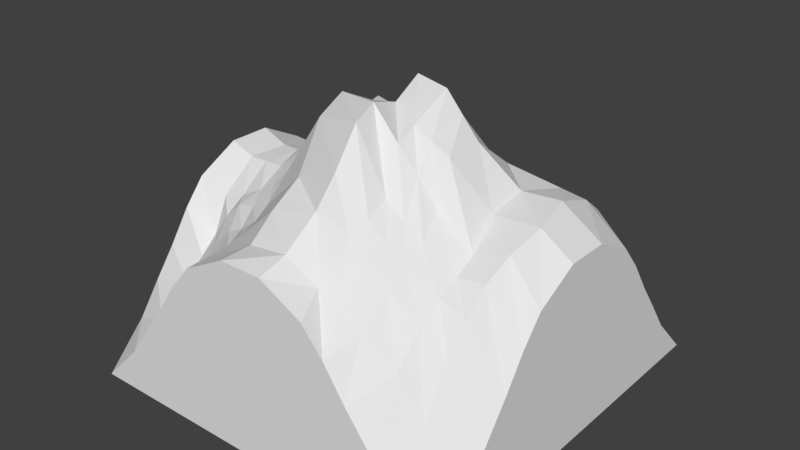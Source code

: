 # Source: tile_mountain_3.blend  (saved by Blender 2.78.0; exported with 4.5.12 LTS)
import bpy
from mathutils import Matrix  # noqa: F401  (used for matrix-valued properties, if any)

bpy.ops.wm.read_factory_settings(use_empty=True)
scene = bpy.context.scene
scene.name = 'Scene'

# ---- collections
col_collection_1 = bpy.data.collections.new('Collection 1'); scene.collection.children.link(col_collection_1)

# ---- world
world_world = bpy.data.worlds.new('World'); scene.world = world_world
world_world.color = (0.05088, 0.05088, 0.05088)
world_world.use_sun_shadow = False
world_world.sun_shadow_jitter_overblur = 0.0
world_world.cycles.sampling_method = 'MANUAL'

# ---- meshes
me_grid = bpy.data.meshes.new('Grid')
me_grid.from_pydata([(-0.3889, 0.5, -1.324e-10), (-0.3943, 0.3889, 0.08584), (-0.409, 0.2778, 0.2975), (-0.4218, 0.1605, 0.4131), (-0.4176, 0.04229, 0.4522), (-0.4313, -0.05855, 0.4497), (-0.4153, -0.1659, 0.387), (-0.389, -0.2778, 0.2734), (-0.3889, -0.4163, 0.1626), (-0.2778, 0.5, -1.324e-10), (-0.2784, 0.3889, 0.1642), (-0.2791, 0.2759, 0.4269), (-0.283, 0.1505, 0.5115), (-0.3145, 0.02969, 0.4906), (-0.3327, -0.05602, 0.4508), (-0.3138, -0.1445, 0.4243), (-0.2955, -0.2684, 0.3673), (-0.2778, -0.4163, 0.2941), (-0.1667, 0.5, -1.324e-10), (-0.1666, 0.4221, 0.1885), (-0.1706, 0.2837, 0.4985), (-0.1995, 0.1565, 0.604), (-0.2168, 0.06057, 0.5705), (-0.2185, -0.03056, 0.5484), (-0.2329, -0.1366, 0.4714), (-0.1977, -0.2743, 0.4261), (-0.1667, -0.4163, 0.4193), (-0.05556, 0.5, -1.324e-10), (-0.04544, 0.4542, 0.1637), (-0.03045, 0.3021, 0.4086), (-0.07866, 0.1537, 0.5756), (-0.08011, 0.07709, 0.6308), (-0.07734, -0.004829, 0.6694), (-0.08278, -0.09774, 0.715), (-0.05934, -0.2648, 0.5759), (-0.05556, -0.4163, 0.4747), (0.05556, 0.5, -1.324e-10), (0.05207, 0.4388, 0.1423), (0.09844, 0.3111, 0.3732), (0.03553, 0.1093, 0.6702), (0.03442, 0.0205, 0.7507), (0.03695, -0.05886, 0.7081), (0.04635, -0.1412, 0.734), (0.06746, -0.2851, 0.6305), (0.05658, -0.426, 0.4946), (0.1445, 0.5, -1.324e-10), (0.1412, 0.4299, 0.1424), (0.1659, 0.3146, 0.3519), (0.1259, 0.1102, 0.5853), (0.1234, 0.008831, 0.7406), (0.1237, -0.103, 0.6902), (0.1288, -0.1599, 0.6683), (0.1565, -0.2869, 0.5494), (0.1348, -0.4152, 0.4417), (0.239, 0.5, -1.324e-10), (0.2328, 0.4202, 0.1286), (0.2385, 0.2956, 0.3654), (0.2174, 0.1129, 0.5572), (0.2183, -0.001457, 0.6444), (0.2184, -0.1028, 0.643), (0.2308, -0.1586, 0.55), (0.2513, -0.2865, 0.4744), (0.2539, -0.4232, 0.384), (0.3978, 0.5, -1.324e-10), (0.3942, 0.3937, 0.1745), (0.3909, 0.2775, 0.3863), (0.3927, 0.1667, 0.5003), (0.3977, 0.05556, 0.541), (0.4186, -0.05555, 0.528), (0.4078, -0.147, 0.499), (0.3978, -0.2778, 0.4059), (0.3978, -0.4037, 0.2313), (0.5, 0.5, -1.324e-10), (0.5, 0.3915, 0.1115), (0.5, 0.2778, 0.2669), (0.5, 0.1667, 0.415), (0.5, 0.05556, 0.4731), (0.5, -0.05556, 0.4731), (0.5, -0.1667, 0.415), (0.5, -0.2778, 0.2669), (0.5, -0.3915, 0.1115), (0.5, -0.5, 0.0), (-0.4, -0.2219, 0.3064), (-0.3231, -0.2064, 0.4047), (-0.2202, -0.2115, 0.4378), (-0.07747, -0.1754, 0.6813), (0.06066, -0.2126, 0.7147), (0.1527, -0.2283, 0.5748), (0.2517, -0.2302, 0.5066), (0.3994, -0.214, 0.4589), (0.5, -0.2222, 0.349), (-0.3889, -0.3333, 0.2274), (-0.2804, -0.3286, 0.326), (-0.1852, -0.3336, 0.4161), (-0.05745, -0.3485, 0.5276), (0.05556, -0.333, 0.5559), (0.1442, -0.3333, 0.5271), (0.2502, -0.3357, 0.4473), (0.3978, -0.3333, 0.3364), (0.5, -0.3333, 0.1927), (0.3313, 0.5, -1.324e-10), (0.3264, 0.4056, 0.1415), (0.3234, 0.2774, 0.3789), (0.3285, 0.1615, 0.5121), (0.3104, 0.03168, 0.5467), (0.3104, -0.07006, 0.5281), (0.3315, -0.1667, 0.4804), (0.3316, -0.2778, 0.4307), (0.3315, -0.4113, 0.3193), (0.3316, -0.2223, 0.4537), (0.3319, -0.3329, 0.3908), (-0.4014, 0.3333, 0.1985), (-0.2784, 0.3324, 0.2951), (-0.1686, 0.3411, 0.3313), (-0.03795, 0.3991, 0.2695), (0.08255, 0.3866, 0.2485), (0.1537, 0.3882, 0.237), (0.2313, 0.3628, 0.237), (0.3925, 0.3366, 0.2829), (0.5, 0.3333, 0.1927), (0.3244, 0.3434, 0.2619), (-0.4277, 0.2191, 0.36), (-0.2811, 0.2132, 0.476), (-0.1835, 0.223, 0.5554), (-0.06519, 0.2205, 0.5071), (0.04785, 0.1944, 0.5269), (0.1351, 0.2101, 0.4795), (0.2283, 0.2054, 0.4766), (0.3918, 0.2222, 0.4559), (0.5, 0.2222, 0.349), (0.3264, 0.2192, 0.4592), (0.5, -2.186e-08, -7.345e-11), (0.1918, 0.5, -1.324e-10), (0.3915, -0.5, 0.1115), (0.2778, -0.5, 0.2669), (0.1667, -0.5, 0.415), (0.05556, -0.5, 0.4731), (-0.05556, -0.5, 0.4731), (-0.1667, -0.5, 0.415), (-0.2778, -0.5, 0.2669), (-0.3915, -0.5, 0.1115), (-0.5, -0.5, 0.0), (-0.2222, -0.5, 0.349), (-0.3333, -0.5, 0.1927), (0.3333, -0.5, 0.1927), (0.2222, -0.5, 0.349), (5.96e-08, -0.5, 1.49e-08), (0.187, 0.425, 0.1355), (0.2022, 0.3051, 0.3587), (0.1716, 0.1116, 0.5713), (0.1708, 0.003687, 0.6925), (0.171, -0.1029, 0.6666), (0.1798, -0.1592, 0.6092), (0.2039, -0.2867, 0.5119), (0.1859, -0.4192, 0.4179), (0.2022, -0.2292, 0.5407), (0.1972, -0.3345, 0.4872), (0.1925, 0.3755, 0.237), (0.1817, 0.2077, 0.478), (-0.2222, 0.5, -1.324e-10), (-0.2225, 0.4055, 0.1732), (-0.2249, 0.2798, 0.4548), (-0.2413, 0.1535, 0.5482), (-0.2656, 0.04513, 0.5161), (-0.2756, -0.04329, 0.4863), (-0.2734, -0.1405, 0.4434), (-0.2466, -0.2714, 0.3914), (-0.2222, -0.4163, 0.3534), (-0.2716, -0.2089, 0.4177), (-0.2328, -0.3311, 0.3726), (-0.2235, 0.3368, 0.311), (-0.2323, 0.2181, 0.5064), (-0.3333, 0.5, -1.324e-10), (-0.3363, 0.3889, 0.1225), (-0.344, 0.2768, 0.3667), (-0.3524, 0.1555, 0.4673), (-0.366, 0.03599, 0.4554), (-0.382, -0.05729, 0.4503), (-0.3645, -0.1552, 0.3996), (-0.3422, -0.2731, 0.3199), (-0.3333, -0.4163, 0.2067), (-0.3615, -0.2141, 0.3658), (-0.3347, -0.331, 0.2728), (-0.3399, 0.3329, 0.242), (-0.3544, 0.2162, 0.4277), (-0.5, -0.5, 0.0), (-0.5, -0.3915, 0.1115), (-0.5, -0.2778, 0.2669), (-0.5, -0.1667, 0.415), (-0.5, -0.05556, 0.4731), (-0.5, 0.05556, 0.4731), (-0.5, 0.1667, 0.415), (-0.5, 0.2778, 0.2669), (-0.5, 0.3915, 0.1115), (-0.5, 0.5, 0.0), (-0.5, 0.2222, 0.349), (-0.5, 0.3333, 0.1927), (-0.5, -0.3333, 0.1927), (-0.5, -0.2222, 0.349), (-0.5, -5.96e-08, 0.0)], [], [(172, 173, 10, 9), (183, 174, 11, 112), (184, 175, 12, 122), (175, 176, 13, 12), (176, 177, 14, 13), (177, 178, 15, 14), (181, 179, 16, 83), (182, 180, 17, 92), (159, 160, 19, 18), (170, 161, 20, 113), (171, 162, 21, 123), (162, 163, 22, 21), (163, 164, 23, 22), (164, 165, 24, 23), (168, 166, 25, 84), (169, 167, 26, 93), (18, 19, 28, 27), (113, 20, 29, 114), (123, 21, 30, 124), (21, 22, 31, 30), (22, 23, 32, 31), (23, 24, 33, 32), (84, 25, 34, 85), (93, 26, 35, 94), (27, 28, 37, 36), (114, 29, 38, 115), (124, 30, 39, 125), (30, 31, 40, 39), (31, 32, 41, 40), (32, 33, 42, 41), (85, 34, 43, 86), (94, 35, 44, 95), (36, 37, 46, 45), (115, 38, 47, 116), (125, 39, 48, 126), (39, 40, 49, 48), (40, 41, 50, 49), (41, 42, 51, 50), (86, 43, 52, 87), (95, 44, 53, 96), (132, 147, 55, 54), (157, 148, 56, 117), (158, 149, 57, 127), (149, 150, 58, 57), (150, 151, 59, 58), (151, 152, 60, 59), (155, 153, 61, 88), (156, 154, 62, 97), (100, 101, 64, 63), (120, 102, 65, 118), (130, 103, 66, 128), (103, 104, 67, 66), (104, 105, 68, 67), (105, 106, 69, 68), (109, 107, 70, 89), (110, 108, 71, 98), (63, 64, 73, 72), (118, 65, 74, 119), (128, 66, 75, 129), (66, 67, 76, 75), (67, 68, 77, 76), (68, 69, 78, 77), (89, 70, 79, 90), (98, 71, 80, 99), (69, 89, 90, 78), (106, 109, 89, 69), (152, 155, 88, 60), (42, 86, 87, 51), (33, 85, 86, 42), (24, 84, 85, 33), (165, 168, 84, 24), (178, 181, 83, 15), (70, 98, 99, 79), (107, 110, 98, 70), (153, 156, 97, 61), (43, 95, 96, 52), (34, 94, 95, 43), (25, 93, 94, 34), (166, 169, 93, 25), (179, 182, 92, 16), (61, 97, 110, 107), (60, 88, 109, 106), (97, 62, 108, 110), (88, 61, 107, 109), (59, 60, 106, 105), (58, 59, 105, 104), (57, 58, 104, 103), (127, 57, 103, 130), (117, 56, 102, 120), (54, 55, 101, 100), (55, 117, 120, 101), (64, 118, 119, 73), (101, 120, 118, 64), (147, 157, 117, 55), (37, 115, 116, 46), (28, 114, 115, 37), (19, 113, 114, 28), (160, 170, 113, 19), (173, 183, 112, 10), (56, 127, 130, 102), (65, 128, 129, 74), (102, 130, 128, 65), (148, 158, 127, 56), (38, 125, 126, 47), (29, 124, 125, 38), (20, 123, 124, 29), (161, 171, 123, 20), (174, 184, 122, 11), (73, 119, 74, 129, 75, 76, 77, 78, 90, 79, 99, 80, 81, 131, 72), (133, 144, 134, 145, 135, 136, 137, 138, 142, 139, 143, 140, 141, 146, 81), (80, 71, 133, 81), (71, 108, 144, 133), (108, 62, 134, 144), (47, 126, 158, 148), (46, 116, 157, 147), (52, 96, 156, 153), (51, 87, 155, 152), (96, 53, 154, 156), (87, 52, 153, 155), (50, 51, 152, 151), (49, 50, 151, 150), (48, 49, 150, 149), (126, 48, 149, 158), (116, 47, 148, 157), (45, 46, 147, 132), (62, 154, 145, 134), (145, 154, 53, 135), (53, 44, 136, 135), (44, 35, 137, 136), (35, 26, 138, 137), (11, 122, 171, 161), (10, 112, 170, 160), (16, 92, 169, 166), (15, 83, 168, 165), (92, 17, 167, 169), (83, 16, 166, 168), (14, 15, 165, 164), (13, 14, 164, 163), (12, 13, 163, 162), (122, 12, 162, 171), (112, 11, 161, 170), (9, 10, 160, 159), (2, 121, 184, 174), (1, 111, 183, 173), (7, 91, 182, 179), (6, 82, 181, 178), (91, 8, 180, 182), (82, 7, 179, 181), (5, 6, 178, 177), (4, 5, 177, 176), (3, 4, 176, 175), (121, 3, 175, 184), (111, 2, 174, 183), (0, 1, 173, 172), (26, 167, 142, 138), (142, 167, 17, 139), (17, 180, 143, 139), (143, 180, 8, 140), (186, 197, 187, 198, 188, 189, 190, 191, 195, 192, 196, 193, 194, 199, 185), (140, 8, 186, 185), (8, 91, 197, 186), (91, 7, 187, 197), (7, 82, 198, 187), (82, 6, 188, 198), (6, 5, 189, 188), (5, 4, 190, 189), (4, 3, 191, 190), (3, 121, 195, 191), (121, 2, 192, 195), (2, 111, 196, 192), (111, 1, 193, 196), (1, 0, 194, 193)])
me_grid.use_remesh_preserve_volume = False
me_grid.use_remesh_preserve_attributes = False
me_grid.use_mirror_vertex_groups = False
me_grid.update()

# ---- objects
ob_tile_mountain_3 = bpy.data.objects.new('tile_mountain_3', me_grid)

# ---- transforms, parenting, visibility, modifiers, constraints
ob_tile_mountain_3.location = (0.0, 0.0, 0.0)
ob_tile_mountain_3.lineart.crease_threshold = 0.0

# ---- collection membership
col_collection_1.objects.link(ob_tile_mountain_3)

# ---- scene / render settings (as saved in the file)
scene.frame_start = 1; scene.frame_end = 250; scene.frame_set(1)
scene.render.engine = 'BLENDER_EEVEE_NEXT'
scene.render.resolution_percentage = 50
scene.render.dither_intensity = 0.0
scene.cycles.use_denoising = False
scene.cycles.samples = 128
scene.cycles.sampling_pattern = 'TABULATED_SOBOL'
scene.cycles.light_sampling_threshold = 0.0
scene.cycles.use_adaptive_sampling = False
scene.cycles.use_light_tree = False
scene.cycles.blur_glossy = 0.0
scene.cycles.sample_clamp_indirect = 0.0
scene.view_settings.view_transform = 'Standard'
bpy.context.view_layer.update()

# ---- added for rendering (the .blend has no active camera and no usable light): camera, sun
cam_auto = bpy.data.cameras.new('AutoCamera')
cam_auto.lens = 50.0
cam_auto.sensor_width = 36.0
cam_auto.clip_end = 1000.0
ob_auto_camera = bpy.data.objects.new('AutoCamera', cam_auto)
scene.collection.objects.link(ob_auto_camera)
ob_auto_camera.location = (1.48138, -1.77766, 1.56046)
ob_auto_camera.rotation_euler = (1.09748, -7.21219e-08, 0.694738)
scene.camera = ob_auto_camera
light_auto_sun = bpy.data.lights.new('AutoSun', 'SUN')
light_auto_sun.energy = 3.0
light_auto_sun.angle = 0.0523599
ob_auto_sun = bpy.data.objects.new('AutoSun', light_auto_sun)
scene.collection.objects.link(ob_auto_sun)
ob_auto_sun.rotation_euler = (0.872665, 0.174533, 0.523599)
bpy.context.view_layer.update()
